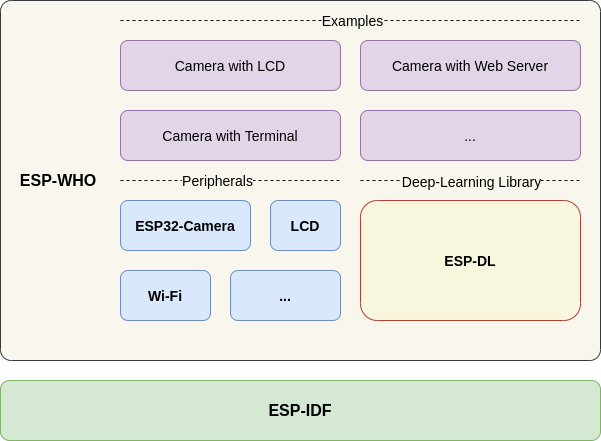

The diagram above was exported from draw.io. Its source (the exported page's mxGraphModel, read from the mxfile embedded in the PNG):
<mxGraphModel dx="878" dy="555" grid="1" gridSize="10" guides="1" tooltips="1" connect="1" arrows="1" fold="1" page="1" pageScale="1" pageWidth="850" pageHeight="1100" math="0" shadow="0">
  <root>
    <mxCell id="0" />
    <mxCell id="1" parent="0" />
    <mxCell id="40" value="&lt;font style=&quot;font-size: 16px&quot;&gt;&lt;b&gt;&amp;nbsp; &amp;nbsp; ESP-WHO&lt;/b&gt;&lt;/font&gt;" style="rounded=1;whiteSpace=wrap;html=1;arcSize=3;align=left;verticalAlign=middle;strokeColor=#36393d;fillColor=#F9F7ED;" parent="1" vertex="1">
      <mxGeometry width="600" height="360" as="geometry" />
    </mxCell>
    <mxCell id="4" value="&lt;font style=&quot;font-size: 16px&quot;&gt;&lt;b&gt;ESP-IDF&lt;/b&gt;&lt;/font&gt;" style="rounded=1;whiteSpace=wrap;html=1;fillColor=#d5e8d4;strokeColor=#82b366;" parent="1" vertex="1">
      <mxGeometry y="380" width="600" height="60" as="geometry" />
    </mxCell>
    <mxCell id="35" value="&lt;font size=&quot;1&quot;&gt;&lt;b style=&quot;font-size: 14px&quot;&gt;ESP32-Camera&lt;/b&gt;&lt;/font&gt;" style="rounded=1;whiteSpace=wrap;html=1;fillColor=#dae8fc;strokeColor=#6c8ebf;" parent="1" vertex="1">
      <mxGeometry x="120" y="200" width="130" height="50" as="geometry" />
    </mxCell>
    <mxCell id="3" value="&lt;font size=&quot;1&quot;&gt;&lt;b style=&quot;font-size: 14px&quot;&gt;ESP-DL&lt;/b&gt;&lt;/font&gt;" style="rounded=1;whiteSpace=wrap;html=1;align=center;strokeColor=#ae4132;arcSize=14;fillColor=#F8F7DE;" parent="1" vertex="1">
      <mxGeometry x="360" y="200" width="220" height="120" as="geometry" />
    </mxCell>
    <mxCell id="42" value="&lt;font size=&quot;1&quot;&gt;&lt;b style=&quot;font-size: 14px&quot;&gt;LCD&lt;/b&gt;&lt;/font&gt;" style="rounded=1;whiteSpace=wrap;html=1;fillColor=#dae8fc;align=center;verticalAlign=middle;strokeColor=#6c8ebf;" parent="1" vertex="1">
      <mxGeometry x="270" y="200" width="70" height="50" as="geometry" />
    </mxCell>
    <mxCell id="44" value="&lt;font size=&quot;1&quot;&gt;&lt;b style=&quot;font-size: 14px&quot;&gt;Wi-Fi&lt;/b&gt;&lt;/font&gt;" style="rounded=1;whiteSpace=wrap;html=1;fillColor=#dae8fc;align=center;verticalAlign=middle;strokeColor=#6c8ebf;" parent="1" vertex="1">
      <mxGeometry x="120" y="270" width="90" height="50" as="geometry" />
    </mxCell>
    <mxCell id="45" value="&lt;span style=&quot;font-size: 14px&quot;&gt;&lt;b&gt;...&lt;/b&gt;&lt;/span&gt;" style="rounded=1;whiteSpace=wrap;html=1;fillColor=#dae8fc;align=center;verticalAlign=middle;strokeColor=#6c8ebf;" parent="1" vertex="1">
      <mxGeometry x="230" y="270" width="110" height="50" as="geometry" />
    </mxCell>
    <mxCell id="46" value="" style="endArrow=none;dashed=1;html=1;" parent="1" edge="1">
      <mxGeometry width="50" height="50" relative="1" as="geometry">
        <mxPoint x="360" y="180" as="sourcePoint" />
        <mxPoint x="580" y="180" as="targetPoint" />
      </mxGeometry>
    </mxCell>
    <mxCell id="47" value="&lt;font style=&quot;font-size: 14px&quot;&gt;Deep-Learning Library&lt;/font&gt;" style="edgeLabel;html=1;align=center;verticalAlign=middle;resizable=0;points=[];labelBackgroundColor=#F9F7ED;" parent="46" vertex="1" connectable="0">
      <mxGeometry x="0.1263" y="5" relative="1" as="geometry">
        <mxPoint x="-14" y="5" as="offset" />
      </mxGeometry>
    </mxCell>
    <mxCell id="48" value="" style="endArrow=none;dashed=1;html=1;" parent="1" edge="1">
      <mxGeometry width="50" height="50" relative="1" as="geometry">
        <mxPoint x="120" y="180" as="sourcePoint" />
        <mxPoint x="340" y="180" as="targetPoint" />
      </mxGeometry>
    </mxCell>
    <mxCell id="49" value="&lt;font style=&quot;font-size: 14px&quot;&gt;Peripherals&lt;br&gt;&lt;/font&gt;" style="edgeLabel;html=1;align=center;verticalAlign=middle;resizable=0;points=[];labelBackgroundColor=#F9F7ED;" parent="48" vertex="1" connectable="0">
      <mxGeometry x="0.1263" y="5" relative="1" as="geometry">
        <mxPoint x="-27.14" y="4" as="offset" />
      </mxGeometry>
    </mxCell>
    <mxCell id="51" value="" style="endArrow=none;dashed=1;html=1;" parent="1" edge="1">
      <mxGeometry width="50" height="50" relative="1" as="geometry">
        <mxPoint x="120" y="20" as="sourcePoint" />
        <mxPoint x="580" y="20" as="targetPoint" />
      </mxGeometry>
    </mxCell>
    <mxCell id="52" value="&lt;font style=&quot;font-size: 14px&quot;&gt;Examples&lt;br&gt;&lt;/font&gt;" style="edgeLabel;html=1;align=center;verticalAlign=middle;resizable=0;points=[];labelBackgroundColor=#F9F7ED;" parent="51" vertex="1" connectable="0">
      <mxGeometry x="0.1263" y="5" relative="1" as="geometry">
        <mxPoint x="-27.14" y="4" as="offset" />
      </mxGeometry>
    </mxCell>
    <mxCell id="57" value="&lt;font style=&quot;font-size: 14px&quot;&gt;Camera with Terminal&lt;/font&gt;" style="rounded=1;whiteSpace=wrap;html=1;labelBackgroundColor=none;fillColor=#e1d5e7;align=center;verticalAlign=middle;strokeColor=#9673a6;" parent="1" vertex="1">
      <mxGeometry x="120" y="110" width="220" height="50" as="geometry" />
    </mxCell>
    <mxCell id="58" value="&lt;font style=&quot;font-size: 14px&quot;&gt;Camera with Web Server&lt;/font&gt;" style="rounded=1;whiteSpace=wrap;html=1;labelBackgroundColor=none;fillColor=#e1d5e7;align=center;verticalAlign=middle;strokeColor=#9673a6;" parent="1" vertex="1">
      <mxGeometry x="360" y="40" width="220" height="50" as="geometry" />
    </mxCell>
    <mxCell id="59" value="&lt;font style=&quot;font-size: 14px&quot;&gt;Camera with LCD&lt;/font&gt;" style="rounded=1;whiteSpace=wrap;html=1;labelBackgroundColor=none;fillColor=#e1d5e7;align=center;verticalAlign=middle;strokeColor=#9673a6;" parent="1" vertex="1">
      <mxGeometry x="120" y="40" width="220" height="50" as="geometry" />
    </mxCell>
    <mxCell id="60" value="&lt;font style=&quot;font-size: 14px&quot;&gt;...&lt;/font&gt;" style="rounded=1;whiteSpace=wrap;html=1;labelBackgroundColor=none;fillColor=#e1d5e7;align=center;verticalAlign=middle;strokeColor=#9673a6;" parent="1" vertex="1">
      <mxGeometry x="360" y="110" width="220" height="50" as="geometry" />
    </mxCell>
  </root>
</mxGraphModel>